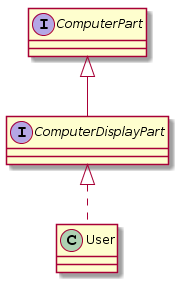

The diagram above was rendered by PlantUML. Its source (embedded in the PNG):
@startuml
interface ComputerPart{
}
interface ComputerDisplayPart extends ComputerPart{
}
class User implements ComputerDisplayPart{
}
@enduml